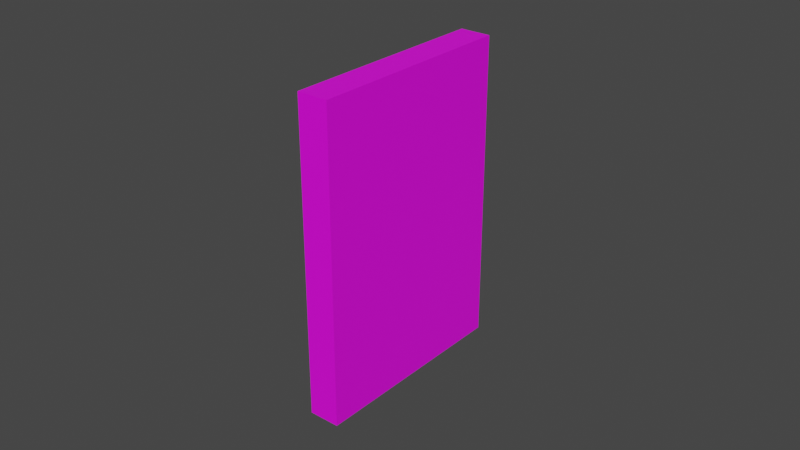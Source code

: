 # Source: aaiv.blend  (saved by Blender 3.4.6; exported with 4.5.12 LTS)
import bpy
from mathutils import Matrix  # noqa: F401  (used for matrix-valued properties, if any)

bpy.ops.wm.read_factory_settings(use_empty=True)
scene = bpy.context.scene
scene.name = 'Scene'

# ---- collections
col_aaiv = bpy.data.collections.new('AAIV'); scene.collection.children.link(col_aaiv)

# ---- images (referenced by path relative to the original .blend; pixels are not part of the script)
import os
ASSET_DIR = os.environ.get("B2B_ASSET_DIR", "")  # directory of the original .blend (textures are referenced by path, not embedded)
HERE = os.path.dirname(os.path.abspath(__file__))  # packed textures are extracted next to this script under _unpacked/

def load_image(name, relpath, width, height, colorspace="sRGB"):
    """Load a texture the original file referenced (path relative to the .blend, or extracted next to this script)."""
    p = next((c for c in (os.path.join(HERE, relpath), os.path.join(ASSET_DIR, relpath)) if relpath and os.path.exists(c)), "")
    if p:
        img = bpy.data.images.load(p, check_existing=True)
        img.name = name
    else:  # same state as the original file: an image datablock whose file is absent (Cycles renders it pink)
        img = bpy.data.images.new(name, width, height)
        img.source = "FILE"
        img.filepath = "//" + (relpath or name)
    img.colorspace_settings.name = colorspace
    return img
img_aaiv_png = load_image('aaiv.png', 'aaiv.png', 1024, 1024, 'sRGB')

# ---- materials (node trees are filled in below, after node groups)
mat_aaiv = bpy.data.materials.new('AAIV')
mat_aaiv.alpha_threshold = 0.0
mat_aaiv.use_transparent_shadow = False
mat_aaiv.roughness = 0.5
mat_aaiv.line_color = (0.0, 0.0, 0.0, 1.0)

# ---- material node trees
mat_aaiv.use_nodes = True; mat_aaiv.node_tree.nodes.clear()
_N = mat_aaiv.node_tree.nodes; _L = mat_aaiv.node_tree.links
n0 = _N.new('ShaderNodeOutputMaterial'); n0.name = 'Material Output'; n0.location = (300, 300)
n1 = _N.new('ShaderNodeBsdfPrincipled'); n1.name = 'Principled BSDF'; n1.location = (10, 300)
n1.distribution = 'GGX'
n1.subsurface_method = 'RANDOM_WALK_SKIN'
n1.inputs[3].default_value = 1.45
n1.inputs[27].default_value = (0.0, 0.0, 0.0, 1.0)
n1.inputs[28].default_value = 1.0
n2 = _N.new('ShaderNodeTexImage'); n2.name = 'Image Texture'; n2.location = (-280, 280)
n2.image = img_aaiv_png
_L.new(n1.outputs[0], n0.inputs[0])
_L.new(n2.outputs[0], n1.inputs[0])
n0.is_active_output = True

# ---- world
world_world = bpy.data.worlds.new('World'); scene.world = world_world
world_world.use_nodes = True; world_world.node_tree.nodes.clear()
_N = world_world.node_tree.nodes; _L = world_world.node_tree.links
n0 = _N.new('ShaderNodeOutputWorld'); n0.name = 'World Output'; n0.location = (300, 300)
n1 = _N.new('ShaderNodeBackground'); n1.name = 'Background'; n1.location = (10, 300)
n1.inputs[0].default_value = (0.05088, 0.05088, 0.05088, 1.0)
_L.new(n1.outputs[0], n0.inputs[0])
n0.is_active_output = True
world_world.color = (0.05088, 0.05088, 0.05088)
world_world.use_sun_shadow = False
world_world.sun_shadow_jitter_overblur = 0.0

# ---- meshes
me_aaiv = bpy.data.meshes.new('AAIV')
me_aaiv.from_pydata([(1.0, 1.0, 1.0), (1.0, 1.0, -1.0), (1.0, -1.0, 1.0), (1.0, -1.0, -1.0), (-1.0, 1.0, 1.0), (-1.0, 1.0, -1.0), (-1.0, -1.0, 1.0), (-1.0, -1.0, -1.0)], [], [(0, 4, 6, 2), (3, 2, 6, 7), (7, 6, 4, 5), (5, 1, 3, 7), (1, 0, 2, 3), (5, 4, 0, 1)])
_uv = me_aaiv.uv_layers.new(name='UVMap')
_uv.uv.foreach_set('vector', [0.8691, 1.0, 0.7568, 1.0, 0.7568, 0.0, 0.8691, 0.0, 1.0, 0.0, 1.0, 1.0, 0.876, 1.0, 0.876, 0.0, 0.3779, 0.0, 0.3779, 1.0, 0.7539, 1.0, 0.7539, 0.0, 0.7554, 1.0, 0.8694, 1.0, 0.8694, 0.0, 0.7554, 0.0, 0.3779, 0.0, 0.3779, 1.0, 0.0, 1.0, 0.0, 0.0, 0.7559, 0.0, 0.7559, 1.0, 0.8652, 1.0, 0.8652, 0.0])
me_aaiv.materials.append(mat_aaiv)
me_aaiv.use_mirror_vertex_groups = False
me_aaiv.update()

# ---- objects
ob_aaiv = bpy.data.objects.new('AAIV', me_aaiv)

# ---- transforms, parenting, visibility, modifiers, constraints
ob_aaiv.location = (0.0, 0.0, 0.0)
ob_aaiv.scale = (0.005, 0.03451, 0.05)
ob_aaiv.lock_rotations_4d = False
ob_aaiv.empty_display_type = 'ARROWS'
ob_aaiv.lineart.crease_threshold = 0.0

# ---- collection membership
col_aaiv.objects.link(ob_aaiv)

# ---- scene / render settings (as saved in the file)
scene.frame_start = 1; scene.frame_end = 250; scene.frame_set(1)
scene.render.engine = 'BLENDER_EEVEE_NEXT'
scene.cycles.sampling_pattern = 'TABULATED_SOBOL'
scene.cycles.use_light_tree = False
scene.view_settings.view_transform = 'Filmic'
bpy.context.view_layer.update()

# ---- added for rendering (the .blend has no active camera and no usable light): camera, sun
cam_auto = bpy.data.cameras.new('AutoCamera')
cam_auto.lens = 50.0
cam_auto.sensor_width = 36.0
cam_auto.clip_end = 1000.0
ob_auto_camera = bpy.data.objects.new('AutoCamera', cam_auto)
scene.collection.objects.link(ob_auto_camera)
ob_auto_camera.location = (0.185045, -0.222054, 0.148036)
ob_auto_camera.rotation_euler = (1.09748, -7.21219e-08, 0.694738)
scene.camera = ob_auto_camera
light_auto_sun = bpy.data.lights.new('AutoSun', 'SUN')
light_auto_sun.energy = 3.0
light_auto_sun.angle = 0.0523599
ob_auto_sun = bpy.data.objects.new('AutoSun', light_auto_sun)
scene.collection.objects.link(ob_auto_sun)
ob_auto_sun.rotation_euler = (0.872665, 0.174533, 0.523599)
bpy.context.view_layer.update()
